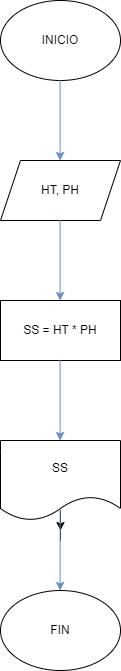

The diagram above was exported from draw.io. Its source (the exported page's mxGraphModel, read from the mxfile embedded in the PNG):
<mxGraphModel dx="1136" dy="685" grid="1" gridSize="10" guides="1" tooltips="1" connect="1" arrows="1" fold="1" page="1" pageScale="1" pageWidth="827" pageHeight="1169" background="light-dark(#FFFFFF,#FFFFFF)" math="0" shadow="0">
  <root>
    <mxCell id="0" />
    <mxCell id="1" parent="0" />
    <mxCell id="IfJZnJvLX1Wv30HfpcF9-1" parent="1" style="ellipse;whiteSpace=wrap;html=1;" value="INICIO" vertex="1">
      <mxGeometry height="80" width="120" x="350" y="160" as="geometry" />
    </mxCell>
    <mxCell id="IfJZnJvLX1Wv30HfpcF9-2" edge="1" parent="1" style="endArrow=classic;html=1;rounded=0;fillColor=#dae8fc;strokeColor=#6c8ebf;" value="">
      <mxGeometry height="50" relative="1" width="50" as="geometry">
        <mxPoint x="409.62" y="240" as="sourcePoint" />
        <mxPoint x="409.62" y="320" as="targetPoint" />
      </mxGeometry>
    </mxCell>
    <mxCell id="IfJZnJvLX1Wv30HfpcF9-3" parent="1" style="shape=parallelogram;perimeter=parallelogramPerimeter;whiteSpace=wrap;html=1;fixedSize=1;" value="HT, PH" vertex="1">
      <mxGeometry height="60" width="120" x="350" y="320" as="geometry" />
    </mxCell>
    <mxCell id="IfJZnJvLX1Wv30HfpcF9-5" edge="1" parent="1" style="endArrow=classic;html=1;rounded=0;fillColor=#dae8fc;strokeColor=#6c8ebf;" value="">
      <mxGeometry height="50" relative="1" width="50" as="geometry">
        <mxPoint x="409.62" y="380" as="sourcePoint" />
        <mxPoint x="409.62" y="460" as="targetPoint" />
      </mxGeometry>
    </mxCell>
    <mxCell id="IfJZnJvLX1Wv30HfpcF9-6" parent="1" style="rounded=0;whiteSpace=wrap;html=1;" value="SS = HT * PH" vertex="1">
      <mxGeometry height="60" width="120" x="350" y="460" as="geometry" />
    </mxCell>
    <mxCell id="IfJZnJvLX1Wv30HfpcF9-7" edge="1" parent="1" style="endArrow=classic;html=1;rounded=0;fillColor=#dae8fc;strokeColor=#6c8ebf;" value="">
      <mxGeometry height="50" relative="1" width="50" as="geometry">
        <mxPoint x="409.62" y="520" as="sourcePoint" />
        <mxPoint x="409.62" y="600" as="targetPoint" />
      </mxGeometry>
    </mxCell>
    <mxCell id="IfJZnJvLX1Wv30HfpcF9-13" edge="1" parent="1" source="IfJZnJvLX1Wv30HfpcF9-10" style="edgeStyle=orthogonalEdgeStyle;rounded=0;orthogonalLoop=1;jettySize=auto;html=1;">
      <mxGeometry relative="1" as="geometry">
        <mxPoint x="410" y="690" as="targetPoint" />
      </mxGeometry>
    </mxCell>
    <mxCell id="IfJZnJvLX1Wv30HfpcF9-10" parent="1" style="shape=document;whiteSpace=wrap;html=1;boundedLbl=1;" value="SS" vertex="1">
      <mxGeometry height="80" width="120" x="350" y="600" as="geometry" />
    </mxCell>
    <mxCell id="IfJZnJvLX1Wv30HfpcF9-12" edge="1" parent="1" style="endArrow=classic;html=1;rounded=0;fillColor=#dae8fc;strokeColor=#6c8ebf;" value="">
      <mxGeometry height="50" relative="1" width="50" as="geometry">
        <mxPoint x="409.62" y="670" as="sourcePoint" />
        <mxPoint x="409.62" y="750" as="targetPoint" />
      </mxGeometry>
    </mxCell>
    <mxCell id="IfJZnJvLX1Wv30HfpcF9-14" parent="1" style="ellipse;whiteSpace=wrap;html=1;" value="FIN" vertex="1">
      <mxGeometry height="80" width="120" x="350" y="750" as="geometry" />
    </mxCell>
  </root>
</mxGraphModel>